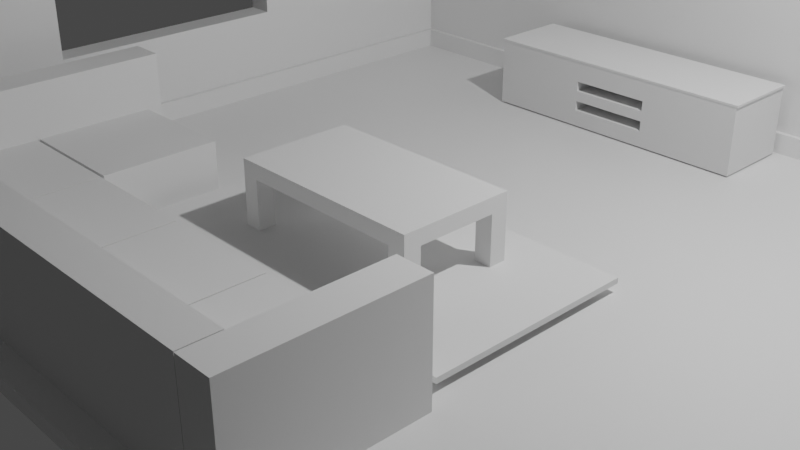 # Source: ModelCouchnRoom.blend  (saved by Blender 2.93.21; exported with 4.5.12 LTS)
import bpy
from mathutils import Matrix  # noqa: F401  (used for matrix-valued properties, if any)

bpy.ops.wm.read_factory_settings(use_empty=True)
scene = bpy.context.scene
scene.name = 'Scene'

# ---- collections
col_collection = bpy.data.collections.new('Collection'); scene.collection.children.link(col_collection)

# ---- materials (node trees are filled in below, after node groups)
mat_material = bpy.data.materials.new('Material')
mat_material.alpha_threshold = 0.0
mat_material.use_transparent_shadow = False
mat_material.line_color = (0.0, 0.0, 0.0, 1.0)

# ---- material node trees
mat_material.use_nodes = True; mat_material.node_tree.nodes.clear()
_N = mat_material.node_tree.nodes; _L = mat_material.node_tree.links
n0 = _N.new('ShaderNodeOutputMaterial'); n0.name = 'Material Output'; n0.location = (300, 300)
n1 = _N.new('ShaderNodeBsdfPrincipled'); n1.name = 'Principled BSDF'; n1.location = (10, 300)
n1.distribution = 'GGX'
n1.subsurface_method = 'BURLEY'
n1.inputs[2].default_value = 0.4
n1.inputs[3].default_value = 1.45
n1.inputs[27].default_value = (0.0, 0.0, 0.0, 1.0)
n1.inputs[28].default_value = 1.0
_L.new(n1.outputs[0], n0.inputs[0])
n0.is_active_output = True

# ---- world
world_world = bpy.data.worlds.new('World'); scene.world = world_world
world_world.use_nodes = True; world_world.node_tree.nodes.clear()
_N = world_world.node_tree.nodes; _L = world_world.node_tree.links
n0 = _N.new('ShaderNodeOutputWorld'); n0.name = 'World Output'; n0.location = (300, 300)
n1 = _N.new('ShaderNodeBackground'); n1.name = 'Background'; n1.location = (10, 300)
n1.inputs[0].default_value = (0.05088, 0.05088, 0.05088, 1.0)
_L.new(n1.outputs[0], n0.inputs[0])
n0.is_active_output = True
world_world.color = (0.05088, 0.05088, 0.05088)
world_world.use_sun_shadow = False
world_world.sun_shadow_jitter_overblur = 0.0

# ---- cameras
cam_camera = bpy.data.cameras.new('Camera')
cam_camera.clip_end = 100.0
cam_camera.ortho_scale = 7.314

# ---- lights
light_light = bpy.data.lights.new('Light', 'POINT')
light_light.transmission_factor = 0.0
light_light.energy = 1000.0
light_light.shadow_soft_size = 0.1
light_light.shadow_maximum_resolution = 0.006
light_light.use_absolute_resolution = True

# ---- meshes
me_cube = bpy.data.meshes.new('Cube')
me_cube.from_pydata([(1.0, 1.0, 1.0), (1.0, 1.0, -1.0), (1.0, -1.0, 1.0), (1.0, -1.0, -1.0), (-1.0, 1.0, 1.0), (-1.0, 1.0, -1.0), (-1.0, -1.0, 1.0), (-1.0, -1.0, -1.0), (-0.9311, 1.0, -1.0), (-0.9311, -1.0, 1.0), (-0.9311, -1.0, -1.0), (-0.9311, 1.0, 1.0), (-1.0, 0.9174, -1.0), (1.0, 0.9174, 1.0), (-1.0, 0.9174, 1.0), (1.0, 0.9174, -1.0), (-0.9311, 0.9174, -1.0), (-0.9311, 0.9174, 1.0), (-0.9311, -1.0, 60.59), (-1.0, -1.0, 60.59), (-1.0, 0.9174, 60.59), (-1.0, 1.0, 60.59), (-0.9311, 1.0, 60.59), (1.0, 1.0, 60.59), (-0.9311, 0.9174, 60.59), (1.0, 0.9174, 60.59), (-1.0, 0.258, -1.0), (-1.0, -0.3811, -1.0), (1.0, 0.258, 1.0), (1.0, -0.3811, 1.0), (-0.9311, 0.258, -1.0), (-0.9311, -0.3811, -1.0), (-0.9311, 0.258, 1.0), (-0.9311, -0.3811, 1.0), (-1.0, -0.3811, 1.0), (-1.0, 0.258, 1.0), (1.0, -0.3811, -1.0), (1.0, 0.258, -1.0), (-0.9311, 0.258, 60.59), (-0.9311, -0.3811, 60.59), (-1.0, -0.3811, 60.59), (-1.0, 0.258, 60.59), (-1.0, -1.0, 13.19), (-0.9311, -1.0, 13.19), (1.0, 0.9174, 13.19), (-0.9311, 0.9174, 13.19), (-1.0, 1.0, 13.19), (-0.9311, 1.0, 13.19), (-1.0, 0.9174, 13.19), (1.0, 1.0, 13.19), (-0.9311, -0.3811, 13.19), (-0.9311, 0.258, 13.19), (-1.0, 0.258, 13.19), (-1.0, -0.3811, 13.19), (-0.9311, -1.0, 48.5), (1.0, 0.9174, 48.5), (-1.0, 1.0, 48.5), (1.0, 1.0, 48.5), (-0.9311, -0.3811, 48.5), (-0.9311, 0.258, 48.5), (-1.0, 0.258, 48.5), (-1.0, -0.3811, 48.5), (-1.0, -1.0, 48.5), (-0.9311, 0.9174, 48.5), (-0.9311, 1.0, 48.5), (-1.0, 0.9174, 48.5)], [], [(64, 56, 21, 22), (10, 9, 6, 7), (12, 14, 4, 5), (31, 36, 3, 10), (36, 29, 2, 3), (8, 11, 0, 1), (5, 4, 11, 8), (27, 31, 10, 7), (3, 2, 9, 10), (29, 33, 9, 2), (63, 55, 25, 24), (5, 8, 16, 12), (1, 0, 13, 15), (8, 1, 15, 16), (26, 35, 14, 12), (62, 54, 18, 19), (39, 40, 19, 18), (23, 22, 24, 25), (22, 21, 20, 24), (61, 62, 19, 40), (56, 65, 20, 21), (55, 57, 23, 25), (57, 64, 22, 23), (59, 63, 24, 38), (54, 58, 39, 18), (58, 59, 38, 39), (65, 60, 41, 20), (60, 61, 40, 41), (24, 20, 41, 38), (38, 41, 40, 39), (7, 6, 34, 27), (27, 34, 35, 26), (13, 17, 32, 28), (28, 32, 33, 29), (12, 16, 30, 26), (26, 30, 31, 27), (15, 13, 28, 37), (37, 28, 29, 36), (16, 15, 37, 30), (30, 37, 36, 31), (35, 34, 53, 52), (14, 35, 52, 48), (33, 32, 51, 50), (9, 33, 50, 43), (32, 17, 45, 51), (0, 11, 47, 49), (13, 0, 49, 44), (4, 14, 48, 46), (34, 6, 42, 53), (6, 9, 43, 42), (17, 13, 44, 45), (11, 4, 46, 47), (51, 59, 60, 52), (48, 52, 60, 65), (59, 58, 61, 60), (43, 50, 58, 54), (51, 45, 63, 59), (49, 47, 64, 57), (44, 49, 57, 55), (46, 48, 65, 56), (53, 42, 62, 61), (42, 43, 54, 62), (45, 44, 55, 63), (47, 46, 56, 64), (58, 50, 53, 61), (50, 51, 52, 53)])
_uv = me_cube.uv_layers.new(name='UVMap')
_uv.uv.foreach_set('vector', [0.625, 0.2586, 0.625, 0.25, 0.625, 0.25, 0.625, 0.2586, 0.375, 0.9914, 0.625, 0.9914, 0.625, 1.0, 0.375, 1.0, 0.375, 0.2397, 0.625, 0.2397, 0.625, 0.25, 0.375, 0.25, 0.1336, 0.6726, 0.375, 0.6726, 0.375, 0.75, 0.1336, 0.75, 0.375, 0.6726, 0.625, 0.6726, 0.625, 0.75, 0.375, 0.75, 0.375, 0.2586, 0.625, 0.2586, 0.625, 0.5, 0.375, 0.5, 0.375, 0.25, 0.625, 0.25, 0.625, 0.2586, 0.375, 0.2586, 0.125, 0.6726, 0.1336, 0.6726, 0.1336, 0.75, 0.125, 0.75, 0.375, 0.75, 0.625, 0.75, 0.625, 0.9914, 0.375, 0.9914, 0.625, 0.6726, 0.8664, 0.6726, 0.8664, 0.75, 0.625, 0.75, 0.8664, 0.5103, 0.625, 0.5103, 0.625, 0.5103, 0.8664, 0.5103, 0.125, 0.5, 0.1336, 0.5, 0.1336, 0.5103, 0.125, 0.5103, 0.375, 0.5, 0.625, 0.5, 0.625, 0.5103, 0.375, 0.5103, 0.1336, 0.5, 0.375, 0.5, 0.375, 0.5103, 0.1336, 0.5103, 0.375, 0.1573, 0.625, 0.1573, 0.625, 0.2397, 0.375, 0.2397, 0.625, 1.0, 0.625, 0.9914, 0.625, 0.9914, 0.625, 1.0, 0.8664, 0.6726, 0.875, 0.6726, 0.875, 0.75, 0.8664, 0.75, 0.625, 0.5, 0.8664, 0.5, 0.8664, 0.5103, 0.625, 0.5103, 0.8664, 0.5, 0.875, 0.5, 0.875, 0.5103, 0.8664, 0.5103, 0.625, 0.07736, 0.625, 0.0, 0.625, 0.0, 0.625, 0.07736, 0.625, 0.25, 0.625, 0.2397, 0.625, 0.2397, 0.625, 0.25, 0.625, 0.5103, 0.625, 0.5, 0.625, 0.5, 0.625, 0.5103, 0.625, 0.5, 0.625, 0.2586, 0.625, 0.2586, 0.625, 0.5, 0.8664, 0.5927, 0.8664, 0.5103, 0.8664, 0.5103, 0.8664, 0.5927, 0.8664, 0.75, 0.8664, 0.6726, 0.8664, 0.6726, 0.8664, 0.75, 0.8664, 0.6726, 0.8664, 0.5927, 0.8664, 0.5927, 0.8664, 0.6726, 0.625, 0.2397, 0.625, 0.1573, 0.625, 0.1573, 0.625, 0.2397, 0.625, 0.1573, 0.625, 0.07736, 0.625, 0.07736, 0.625, 0.1573, 0.8664, 0.5103, 0.875, 0.5103, 0.875, 0.5927, 0.8664, 0.5927, 0.8664, 0.5927, 0.875, 0.5927, 0.875, 0.6726, 0.8664, 0.6726, 0.375, 0.0, 0.625, 0.0, 0.625, 0.07736, 0.375, 0.07736, 0.375, 0.07736, 0.625, 0.07736, 0.625, 0.1573, 0.375, 0.1573, 0.625, 0.5103, 0.8664, 0.5103, 0.8664, 0.5927, 0.625, 0.5927, 0.625, 0.5927, 0.8664, 0.5927, 0.8664, 0.6726, 0.625, 0.6726, 0.125, 0.5103, 0.1336, 0.5103, 0.1336, 0.5927, 0.125, 0.5927, 0.125, 0.5927, 0.1336, 0.5927, 0.1336, 0.6726, 0.125, 0.6726, 0.375, 0.5103, 0.625, 0.5103, 0.625, 0.5927, 0.375, 0.5927, 0.375, 0.5927, 0.625, 0.5927, 0.625, 0.6726, 0.375, 0.6726, 0.1336, 0.5103, 0.375, 0.5103, 0.375, 0.5927, 0.1336, 0.5927, 0.1336, 0.5927, 0.375, 0.5927, 0.375, 0.6726, 0.1336, 0.6726, 0.625, 0.1573, 0.625, 0.07736, 0.625, 0.07736, 0.625, 0.1573, 0.625, 0.2397, 0.625, 0.1573, 0.625, 0.1573, 0.625, 0.2397, 0.8664, 0.6726, 0.8664, 0.5927, 0.8664, 0.5927, 0.8664, 0.6726, 0.8664, 0.75, 0.8664, 0.6726, 0.8664, 0.6726, 0.8664, 0.75, 0.8664, 0.5927, 0.8664, 0.5103, 0.8664, 0.5103, 0.8664, 0.5927, 0.625, 0.5, 0.625, 0.2586, 0.625, 0.2586, 0.625, 0.5, 0.625, 0.5103, 0.625, 0.5, 0.625, 0.5, 0.625, 0.5103, 0.625, 0.25, 0.625, 0.2397, 0.625, 0.2397, 0.625, 0.25, 0.625, 0.07736, 0.625, 0.0, 0.625, 0.0, 0.625, 0.07736, 0.625, 1.0, 0.625, 0.9914, 0.625, 0.9914, 0.625, 1.0, 0.8664, 0.5103, 0.625, 0.5103, 0.625, 0.5103, 0.8664, 0.5103, 0.625, 0.2586, 0.625, 0.25, 0.625, 0.25, 0.625, 0.2586, 0.8664, 0.5927, 0.8664, 0.5927, 0.625, 0.1573, 0.625, 0.1573, 0.625, 0.2397, 0.625, 0.1573, 0.625, 0.1573, 0.625, 0.2397, 0.8664, 0.5927, 0.8664, 0.6726, 0.625, 0.07736, 0.625, 0.1573, 0.8664, 0.75, 0.8664, 0.6726, 0.8664, 0.6726, 0.8664, 0.75, 0.8664, 0.5927, 0.8664, 0.5103, 0.8664, 0.5103, 0.8664, 0.5927, 0.625, 0.5, 0.625, 0.2586, 0.625, 0.2586, 0.625, 0.5, 0.625, 0.5103, 0.625, 0.5, 0.625, 0.5, 0.625, 0.5103, 0.625, 0.25, 0.625, 0.2397, 0.625, 0.2397, 0.625, 0.25, 0.625, 0.07736, 0.625, 0.0, 0.625, 0.0, 0.625, 0.07736, 0.625, 1.0, 0.625, 0.9914, 0.625, 0.9914, 0.625, 1.0, 0.8664, 0.5103, 0.625, 0.5103, 0.625, 0.5103, 0.8664, 0.5103, 0.625, 0.2586, 0.625, 0.25, 0.625, 0.25, 0.625, 0.2586, 0.8664, 0.6726, 0.8664, 0.6726, 0.625, 0.07736, 0.625, 0.07736, 0.8664, 0.6726, 0.8664, 0.5927, 0.625, 0.1573, 0.625, 0.07736])
me_cube.materials.append(mat_material)
me_cube.use_remesh_preserve_volume = False
me_cube.use_remesh_preserve_attributes = False
me_cube.use_mirror_vertex_groups = False
me_cube.update()
me_cube_001 = bpy.data.meshes.new('Cube.001')
me_cube_001.from_pydata([(-1.0, -1.0, -1.0), (-1.0, -1.0, 1.0), (-1.0, 0.9964, -1.0), (-1.0, 0.9964, 1.0), (1.0, -1.0, -1.0), (1.0, -1.0, 1.0), (1.0, 0.9964, -1.0), (1.0, 0.9964, 1.0), (-1.0, 0.9823, -1.0), (-1.0, 0.9823, 1.0), (1.0, 0.9823, -1.0), (1.0, 0.9823, 1.0), (-238.5, 0.9823, 1.0), (-238.5, 0.9964, 1.0), (-238.5, 0.9964, -1.0), (-238.5, 0.9823, -1.0)], [], [(3, 2, 14, 13), (2, 3, 7, 6), (10, 11, 5, 4), (4, 5, 1, 0), (8, 10, 4, 0), (11, 9, 1, 5), (7, 3, 9, 11), (2, 6, 10, 8), (6, 7, 11, 10), (0, 1, 9, 8), (15, 12, 13, 14), (2, 8, 15, 14), (8, 9, 12, 15), (9, 3, 13, 12)])
_uv = me_cube_001.uv_layers.new(name='UVMap')
_uv.uv.foreach_set('vector', [0.625, 0.25, 0.375, 0.25, 0.375, 0.25, 0.625, 0.25, 0.375, 0.25, 0.625, 0.25, 0.625, 0.5, 0.375, 0.5, 0.375, 0.5018, 0.625, 0.5018, 0.625, 0.75, 0.375, 0.75, 0.375, 0.75, 0.625, 0.75, 0.625, 1.0, 0.375, 1.0, 0.125, 0.5018, 0.375, 0.5018, 0.375, 0.75, 0.125, 0.75, 0.625, 0.5018, 0.875, 0.5018, 0.875, 0.75, 0.625, 0.75, 0.625, 0.5, 0.875, 0.5, 0.875, 0.5018, 0.625, 0.5018, 0.125, 0.5, 0.375, 0.5, 0.375, 0.5018, 0.125, 0.5018, 0.375, 0.5, 0.625, 0.5, 0.625, 0.5018, 0.375, 0.5018, 0.375, 0.0, 0.625, 0.0, 0.625, 0.2482, 0.375, 0.2482, 0.375, 0.2482, 0.625, 0.2482, 0.625, 0.25, 0.375, 0.25, 0.125, 0.5, 0.125, 0.5018, 0.125, 0.5018, 0.125, 0.5, 0.375, 0.2482, 0.625, 0.2482, 0.625, 0.2482, 0.375, 0.2482, 0.875, 0.5018, 0.875, 0.5, 0.875, 0.5, 0.875, 0.5018])
me_cube_001.use_remesh_fix_poles = True
me_cube_001.use_remesh_preserve_attributes = False
me_cube_001.update()
me_cube_002 = bpy.data.meshes.new('Cube.002')
me_cube_002.from_pydata([(1.225, -0.6996, -1.0), (1.225, -0.6996, 1.0), (0.0, -0.6996, -1.0), (0.0, -0.6996, 1.0), (1.225, 0.0, -1.0), (1.225, 0.0, 1.0), (0.0, 0.0, 1.0), (0.0, 0.0, -1.0), (1.013, -0.6996, -1.0), (1.013, -0.6996, 1.0), (1.013, 0.0, 1.0), (1.013, 0.0, -1.0), (1.225, -0.4872, 1.0), (0.0, -0.4872, 1.0), (0.0, -0.4872, -1.0), (1.225, -0.4872, -1.0), (1.013, -0.4872, 1.0), (1.013, -0.4872, -1.0), (1.013, -0.6996, -0.9993), (1.225, -0.6996, -0.9993), (1.013, -0.4872, -0.9993), (1.225, -0.4872, -0.9993), (1.013, -0.6996, -8.218), (1.225, -0.6996, -8.218), (1.013, -0.4872, -8.218), (1.225, -0.4872, -8.218)], [], [(15, 12, 1, 0), (15, 0, 19, 21), (16, 13, 3, 9), (8, 9, 3, 2), (0, 1, 9, 8), (12, 16, 9, 1), (14, 17, 8, 2), (7, 11, 17, 14), (5, 10, 16, 12), (10, 6, 13, 16), (11, 4, 15, 17), (4, 5, 12, 15), (20, 21, 25, 24), (8, 17, 20, 18), (0, 8, 18, 19), (17, 15, 21, 20), (24, 25, 23, 22), (18, 20, 24, 22), (21, 19, 23, 25), (19, 18, 22, 23)])
_uv = me_cube_002.uv_layers.new(name='UVMap')
_uv.uv.foreach_set('vector', [0.375, 0.7121, 0.625, 0.7121, 0.625, 0.75, 0.375, 0.75, 0.375, 0.7121, 0.375, 0.75, 0.375, 0.75, 0.375, 0.7121, 0.6469, 0.7121, 0.7513, 0.7121, 0.7513, 0.75, 0.6469, 0.75, 0.375, 0.7719, 0.625, 0.7719, 0.625, 0.8763, 0.375, 0.8763, 0.375, 0.75, 0.625, 0.75, 0.625, 0.7719, 0.375, 0.7719, 0.625, 0.7121, 0.6469, 0.7121, 0.6469, 0.75, 0.625, 0.75, 0.2487, 0.7121, 0.3531, 0.7121, 0.3531, 0.75, 0.2487, 0.75, 0.2487, 0.625, 0.3531, 0.625, 0.3531, 0.7121, 0.2487, 0.7121, 0.625, 0.625, 0.6469, 0.625, 0.6469, 0.7121, 0.625, 0.7121, 0.6469, 0.625, 0.7513, 0.625, 0.7513, 0.7121, 0.6469, 0.7121, 0.3531, 0.625, 0.375, 0.625, 0.375, 0.7121, 0.3531, 0.7121, 0.375, 0.625, 0.625, 0.625, 0.625, 0.7121, 0.375, 0.7121, 0.3531, 0.7121, 0.375, 0.7121, 0.375, 0.7121, 0.3531, 0.7121, 0.3531, 0.75, 0.3531, 0.7121, 0.3531, 0.7121, 0.3531, 0.75, 0.375, 0.75, 0.375, 0.7719, 0.375, 0.7719, 0.375, 0.75, 0.3531, 0.7121, 0.375, 0.7121, 0.375, 0.7121, 0.3531, 0.7121, 0.3531, 0.7121, 0.375, 0.7121, 0.375, 0.75, 0.3531, 0.75, 0.3531, 0.75, 0.3531, 0.7121, 0.3531, 0.7121, 0.3531, 0.75, 0.375, 0.7121, 0.375, 0.75, 0.375, 0.75, 0.375, 0.7121, 0.375, 0.75, 0.375, 0.7719, 0.375, 0.7719, 0.375, 0.75])
me_cube_002.use_remesh_fix_poles = True
me_cube_002.use_remesh_preserve_attributes = False
me_cube_002.update()
me_cube_003 = bpy.data.meshes.new('Cube.003')
me_cube_003.from_pydata([(-1.0, -1.0, -1.0), (-1.0, -1.0, 1.0), (-1.0, 1.0, -1.0), (-1.0, 1.0, 1.0), (1.0, -1.0, -1.0), (1.0, -1.0, 1.0), (1.0, 1.0, -1.0), (1.0, 1.0, 1.0)], [], [(0, 1, 3, 2), (2, 3, 7, 6), (6, 7, 5, 4), (4, 5, 1, 0), (2, 6, 4, 0), (7, 3, 1, 5)])
_uv = me_cube_003.uv_layers.new(name='UVMap')
_uv.uv.foreach_set('vector', [0.375, 0.0, 0.625, 0.0, 0.625, 0.25, 0.375, 0.25, 0.375, 0.25, 0.625, 0.25, 0.625, 0.5, 0.375, 0.5, 0.375, 0.5, 0.625, 0.5, 0.625, 0.75, 0.375, 0.75, 0.375, 0.75, 0.625, 0.75, 0.625, 1.0, 0.375, 1.0, 0.125, 0.5, 0.375, 0.5, 0.375, 0.75, 0.125, 0.75, 0.625, 0.5, 0.875, 0.5, 0.875, 0.75, 0.625, 0.75])
me_cube_003.use_remesh_fix_poles = True
me_cube_003.use_remesh_preserve_attributes = False
me_cube_003.update()
me_cube_004 = bpy.data.meshes.new('Cube.004')
me_cube_004.from_pydata([(-1.0, -1.0, -1.0), (-1.0, -1.0, 1.0), (-1.0, 1.0, -1.0), (-1.0, 1.0, 1.0), (1.0, -1.0, -1.0), (1.0, -1.0, 1.0), (1.0, 1.0, -1.0), (1.0, 1.0, 1.0)], [], [(0, 1, 3, 2), (2, 3, 7, 6), (6, 7, 5, 4), (4, 5, 1, 0), (2, 6, 4, 0), (7, 3, 1, 5)])
_uv = me_cube_004.uv_layers.new(name='UVMap')
_uv.uv.foreach_set('vector', [0.375, 0.0, 0.625, 0.0, 0.625, 0.25, 0.375, 0.25, 0.375, 0.25, 0.625, 0.25, 0.625, 0.5, 0.375, 0.5, 0.375, 0.5, 0.625, 0.5, 0.625, 0.75, 0.375, 0.75, 0.375, 0.75, 0.625, 0.75, 0.625, 1.0, 0.375, 1.0, 0.125, 0.5, 0.375, 0.5, 0.375, 0.75, 0.125, 0.75, 0.625, 0.5, 0.875, 0.5, 0.875, 0.75, 0.625, 0.75])
me_cube_004.use_remesh_fix_poles = True
me_cube_004.use_remesh_preserve_attributes = False
me_cube_004.update()
me_cube_005 = bpy.data.meshes.new('Cube.005')
me_cube_005.from_pydata([(-1.0, -1.0, -1.0), (-1.0, -1.0, 1.0), (-1.0, 1.0, -1.0), (-1.0, 1.0, 1.0), (1.0, -1.0, -1.0), (1.0, -1.0, 1.0), (1.0, 1.0, -1.0), (1.0, 1.0, 1.0)], [], [(0, 1, 3, 2), (2, 3, 7, 6), (6, 7, 5, 4), (4, 5, 1, 0), (2, 6, 4, 0), (7, 3, 1, 5)])
_uv = me_cube_005.uv_layers.new(name='UVMap')
_uv.uv.foreach_set('vector', [0.375, 0.0, 0.625, 0.0, 0.625, 0.25, 0.375, 0.25, 0.375, 0.25, 0.625, 0.25, 0.625, 0.5, 0.375, 0.5, 0.375, 0.5, 0.625, 0.5, 0.625, 0.75, 0.375, 0.75, 0.375, 0.75, 0.625, 0.75, 0.625, 1.0, 0.375, 1.0, 0.125, 0.5, 0.375, 0.5, 0.375, 0.75, 0.125, 0.75, 0.625, 0.5, 0.875, 0.5, 0.875, 0.75, 0.625, 0.75])
me_cube_005.use_remesh_fix_poles = True
me_cube_005.use_remesh_preserve_attributes = False
me_cube_005.update()
me_cube_006 = bpy.data.meshes.new('Cube.006')
me_cube_006.from_pydata([(-1.0, -1.0, -1.0), (-1.0, -1.0, 1.0), (-1.0, 1.941, -1.0), (-1.0, 1.941, 1.0), (1.0, -1.0, -1.0), (1.0, -1.0, 1.0), (1.0, 1.941, -1.0), (1.0, 1.941, 1.0)], [], [(0, 1, 3, 2), (2, 3, 7, 6), (6, 7, 5, 4), (4, 5, 1, 0), (2, 6, 4, 0), (7, 3, 1, 5)])
_uv = me_cube_006.uv_layers.new(name='UVMap')
_uv.uv.foreach_set('vector', [0.375, 0.0, 0.625, 0.0, 0.625, 0.25, 0.375, 0.25, 0.375, 0.25, 0.625, 0.25, 0.625, 0.5, 0.375, 0.5, 0.375, 0.5, 0.625, 0.5, 0.625, 0.75, 0.375, 0.75, 0.375, 0.75, 0.625, 0.75, 0.625, 1.0, 0.375, 1.0, 0.125, 0.5, 0.375, 0.5, 0.375, 0.75, 0.125, 0.75, 0.625, 0.5, 0.875, 0.5, 0.875, 0.75, 0.625, 0.75])
me_cube_006.use_remesh_fix_poles = True
me_cube_006.use_remesh_preserve_attributes = False
me_cube_006.update()
me_cube_007 = bpy.data.meshes.new('Cube.007')
me_cube_007.from_pydata([(-1.0, -1.0, -1.0), (-1.0, -1.0, 1.0), (-1.0, 1.0, -1.0), (-1.0, 1.0, 1.0), (1.0, -1.0, -1.0), (1.0, -1.0, 1.0), (1.0, 1.0, -1.0), (1.0, 1.0, 1.0)], [], [(0, 1, 3, 2), (2, 3, 7, 6), (6, 7, 5, 4), (4, 5, 1, 0), (2, 6, 4, 0), (7, 3, 1, 5)])
_uv = me_cube_007.uv_layers.new(name='UVMap')
_uv.uv.foreach_set('vector', [0.375, 0.0, 0.625, 0.0, 0.625, 0.25, 0.375, 0.25, 0.375, 0.25, 0.625, 0.25, 0.625, 0.5, 0.375, 0.5, 0.375, 0.5, 0.625, 0.5, 0.625, 0.75, 0.375, 0.75, 0.375, 0.75, 0.625, 0.75, 0.625, 1.0, 0.375, 1.0, 0.125, 0.5, 0.375, 0.5, 0.375, 0.75, 0.125, 0.75, 0.625, 0.5, 0.875, 0.5, 0.875, 0.75, 0.625, 0.75])
me_cube_007.use_remesh_fix_poles = True
me_cube_007.use_remesh_preserve_attributes = False
me_cube_007.update()
me_cube_008 = bpy.data.meshes.new('Cube.008')
me_cube_008.from_pydata([(-1.0, -1.0, -1.0), (-1.0, -1.0, 1.0), (-1.0, 1.0, -1.0), (-1.0, 1.0, 1.0), (1.0, -1.0, -1.0), (1.0, -1.0, 1.0), (1.0, 1.0, -1.0), (1.0, 1.0, 1.0)], [], [(0, 1, 3, 2), (2, 3, 7, 6), (6, 7, 5, 4), (4, 5, 1, 0), (2, 6, 4, 0), (7, 3, 1, 5)])
_uv = me_cube_008.uv_layers.new(name='UVMap')
_uv.uv.foreach_set('vector', [0.375, 0.0, 0.625, 0.0, 0.625, 0.25, 0.375, 0.25, 0.375, 0.25, 0.625, 0.25, 0.625, 0.5, 0.375, 0.5, 0.375, 0.5, 0.625, 0.5, 0.625, 0.75, 0.375, 0.75, 0.375, 0.75, 0.625, 0.75, 0.625, 1.0, 0.375, 1.0, 0.125, 0.5, 0.375, 0.5, 0.375, 0.75, 0.125, 0.75, 0.625, 0.5, 0.875, 0.5, 0.875, 0.75, 0.625, 0.75])
me_cube_008.use_remesh_fix_poles = True
me_cube_008.use_remesh_preserve_attributes = False
me_cube_008.update()
me_cube_009 = bpy.data.meshes.new('Cube.009')
me_cube_009.from_pydata([(-0.9487, -1.0, -0.9487), (-0.9487, -1.0, 0.9487), (-1.0, 1.0, -1.0), (-1.0, 1.0, 1.0), (0.9487, -1.0, -0.9487), (0.9487, -1.0, 0.9487), (1.0, 1.0, -1.0), (1.0, 1.0, 1.0), (-1.0, -1.0, -1.0), (-1.0, -1.0, 1.0), (1.0, -1.0, 1.0), (1.0, -1.0, -1.0), (-0.9487, 1.172, -0.9487), (-0.9487, 1.172, 0.9487), (0.9487, 1.172, 0.9487), (0.9487, 1.172, -0.9487)], [], [(8, 9, 3, 2), (2, 3, 7, 6), (6, 7, 10, 11), (0, 4, 15, 12), (2, 6, 11, 8), (7, 3, 9, 10), (0, 1, 9, 8), (5, 4, 11, 10), (4, 0, 8, 11), (1, 5, 10, 9), (15, 14, 13, 12), (1, 0, 12, 13), (5, 1, 13, 14), (4, 5, 14, 15)])
_uv = me_cube_009.uv_layers.new(name='UVMap')
_uv.uv.foreach_set('vector', [0.375, 0.0, 0.625, 0.0, 0.625, 0.25, 0.375, 0.25, 0.375, 0.25, 0.625, 0.25, 0.625, 0.5, 0.375, 0.5, 0.375, 0.5, 0.625, 0.5, 0.625, 0.75, 0.375, 0.75, 0.3814, 0.9936, 0.3814, 0.7564, 0.3814, 0.7564, 0.3814, 0.9936, 0.125, 0.5, 0.375, 0.5, 0.375, 0.75, 0.125, 0.75, 0.625, 0.5, 0.875, 0.5, 0.875, 0.75, 0.625, 0.75, 0.3814, 0.9936, 0.6186, 0.9936, 0.625, 1.0, 0.375, 1.0, 0.6186, 0.7564, 0.3814, 0.7564, 0.375, 0.75, 0.625, 0.75, 0.3814, 0.7564, 0.3814, 0.9936, 0.375, 1.0, 0.375, 0.75, 0.6186, 0.9936, 0.6186, 0.7564, 0.625, 0.75, 0.625, 1.0, 0.3814, 0.7564, 0.6186, 0.7564, 0.6186, 0.9936, 0.3814, 0.9936, 0.6186, 0.9936, 0.3814, 0.9936, 0.3814, 0.9936, 0.6186, 0.9936, 0.6186, 0.7564, 0.6186, 0.9936, 0.6186, 0.9936, 0.6186, 0.7564, 0.3814, 0.7564, 0.6186, 0.7564, 0.6186, 0.7564, 0.3814, 0.7564])
me_cube_009.use_remesh_fix_poles = True
me_cube_009.use_remesh_preserve_attributes = False
me_cube_009.update()
me_cube_010 = bpy.data.meshes.new('Cube.010')
me_cube_010.from_pydata([(-1.0, -1.0, -1.0), (-1.0, -1.0, 1.0), (-1.0, 1.0, -1.0), (-1.0, 1.0, 1.0), (1.0, -1.0, -1.0), (1.0, -1.0, 1.0), (1.0, 1.0, -1.0), (1.0, 1.0, 1.0), (-1.0, -1.0, 0.9372), (-1.0, 1.0, 0.9372), (1.0, 1.0, 0.9372), (1.0, -1.0, 0.9372), (-1.0, -1.0, 0.9372), (-1.0, -1.0, 1.0), (-1.0, 1.0, 1.0), (1.0, 1.0, 1.0), (1.0, -1.0, 1.0), (-1.0, 1.0, 0.9372), (1.0, 1.0, 0.9372), (1.0, -1.0, 0.9372), (-1.01, -1.01, 0.9372), (-1.01, -1.01, 1.0), (-1.01, 1.01, 1.0), (1.01, 1.01, 1.0), (1.01, -1.01, 1.0), (-1.01, 1.01, 0.9372), (1.01, 1.01, 0.9372), (1.01, -1.01, 0.9372), (0.2846, 1.0, -1.0), (-0.2846, 1.0, -1.0), (-0.2846, 1.0, 1.0), (0.2846, 1.0, 1.0), (-0.2846, -1.0, -1.0), (0.2846, -1.0, -1.0), (0.2846, -1.0, 1.0), (-0.2846, -1.0, 1.0), (0.2846, -1.0, 0.9372), (-0.2846, -1.0, 0.9372), (-0.2846, 1.0, 0.9372), (0.2846, 1.0, 0.9372), (-0.2846, 1.0, 1.0), (0.2846, 1.0, 1.0), (0.2846, -1.0, 1.0), (-0.2846, -1.0, 1.0), (0.2846, -1.0, 0.9372), (-0.2846, -1.0, 0.9372), (-0.2846, 1.0, 0.9372), (0.2846, 1.0, 0.9372), (-0.2875, 1.01, 1.0), (0.2875, 1.01, 1.0), (0.2875, -1.01, 1.0), (-0.2875, -1.01, 1.0), (0.2875, -1.01, 0.9372), (-0.2875, -1.01, 0.9372), (-0.2875, 1.01, 0.9372), (0.2875, 1.01, 0.9372), (-1.0, 1.0, 0.3513), (1.0, 1.0, 0.3513), (1.0, -1.0, 0.3513), (-1.0, -1.0, 0.3513), (-0.2846, 1.0, 0.3513), (0.2846, 1.0, 0.3513), (0.2846, -1.0, 0.3513), (-0.2846, -1.0, 0.3513), (-1.0, 1.0, 0.05911), (1.0, 1.0, 0.05911), (1.0, -1.0, 0.05911), (-0.2846, 1.0, 0.05911), (0.2846, 1.0, 0.05911), (0.2846, -1.0, 0.05911), (-0.2846, -1.0, 0.05911), (-1.0, -1.0, 0.05911), (-1.0, 1.0, -0.2444), (1.0, 1.0, -0.2444), (1.0, -1.0, -0.2444), (-0.2846, 1.0, -0.2444), (0.2846, 1.0, -0.2444), (0.2846, -1.0, -0.2444), (-0.2846, -1.0, -0.2444), (-1.0, -1.0, -0.2444), (-1.0, 1.0, -0.5315), (1.0, 1.0, -0.5315), (1.0, -1.0, -0.5315), (-0.2846, 1.0, -0.5315), (0.2846, 1.0, -0.5315), (0.2846, -1.0, -0.5315), (-0.2846, -1.0, -0.5315), (-1.0, -1.0, -0.5315), (0.2846, 0.0514, 0.3513), (-0.2846, 0.0514, 0.3513), (0.2846, 0.0514, 0.05911), (-0.2846, 0.0514, 0.05911), (0.2846, -0.03204, -0.2444), (-0.2846, -0.03204, -0.2444), (0.2846, -0.03204, -0.5315), (-0.2846, -0.03204, -0.5315), (0.2846, 0.6183, -0.2444), (-0.2846, 0.6183, -0.2444), (0.2846, 0.6183, -0.5315), (-0.2846, 0.6183, -0.5315), (0.283, 0.6227, 0.3397), (-0.2862, 0.6227, 0.3397), (0.283, 0.6227, 0.04753), (-0.2862, 0.6227, 0.04753)], [], [(1, 3, 14, 13), (11, 10, 18, 19), (7, 5, 16, 15), (9, 8, 12, 17), (28, 6, 4, 33), (30, 3, 1, 35), (63, 37, 8, 59), (57, 10, 11, 58), (61, 39, 10, 57), (59, 8, 9, 56), (15, 16, 24, 23), (19, 18, 26, 27), (17, 12, 20, 25), (41, 15, 23, 49), (35, 1, 13, 43), (38, 9, 17, 46), (36, 11, 19, 44), (31, 7, 15, 41), (20, 21, 22, 25), (55, 49, 23, 26), (26, 23, 24, 27), (53, 51, 21, 20), (13, 14, 22, 21), (46, 17, 25, 54), (44, 19, 27, 52), (43, 13, 21, 51), (16, 42, 50, 24), (42, 43, 51, 50), (12, 45, 53, 20), (45, 44, 52, 53), (18, 47, 55, 26), (47, 46, 54, 55), (27, 24, 50, 52), (52, 50, 51, 53), (25, 22, 48, 54), (54, 48, 49, 55), (3, 30, 40, 14), (30, 31, 41, 40), (8, 37, 45, 12), (37, 36, 44, 45), (10, 39, 47, 18), (39, 38, 46, 47), (5, 34, 42, 16), (34, 35, 43, 42), (14, 40, 48, 22), (40, 41, 49, 48), (56, 9, 38, 60), (60, 38, 39, 61), (58, 11, 36, 62), (62, 36, 37, 63), (7, 31, 34, 5), (31, 30, 35, 34), (2, 29, 32, 0), (29, 28, 33, 32), (63, 70, 91, 89), (66, 58, 62, 69), (67, 60, 61, 68), (64, 56, 60, 67), (71, 59, 56, 64), (68, 61, 57, 65), (65, 57, 58, 66), (70, 63, 59, 71), (78, 70, 71, 79), (73, 65, 66, 74), (76, 68, 65, 73), (79, 71, 64, 72), (72, 64, 67, 75), (75, 67, 68, 76), (74, 66, 69, 77), (77, 69, 70, 78), (85, 77, 92, 94), (82, 74, 77, 85), (83, 75, 76, 84), (80, 72, 75, 83), (87, 79, 72, 80), (84, 76, 73, 81), (81, 73, 74, 82), (86, 78, 79, 87), (32, 86, 87, 0), (6, 81, 82, 4), (28, 84, 81, 6), (0, 87, 80, 2), (2, 80, 83, 29), (29, 83, 84, 28), (4, 82, 85, 33), (33, 85, 86, 32), (89, 91, 103, 101), (70, 69, 90, 91), (69, 62, 88, 90), (62, 63, 89, 88), (92, 93, 97, 96), (77, 78, 93, 92), (78, 86, 95, 93), (86, 85, 94, 95), (98, 96, 97, 99), (95, 94, 98, 99), (94, 92, 96, 98), (93, 95, 99, 97), (102, 100, 101, 103), (88, 89, 101, 100), (91, 90, 102, 103), (90, 88, 100, 102)])
_uv = me_cube_010.uv_layers.new(name='UVMap')
_uv.uv.foreach_set('vector', [0.875, 0.75, 0.875, 0.5, 0.875, 0.5, 0.875, 0.75, 0.6172, 0.75, 0.6172, 0.5, 0.6172, 0.5, 0.6172, 0.75, 0.625, 0.5, 0.625, 0.75, 0.625, 0.75, 0.625, 0.5, 0.6172, 0.25, 0.6172, 0.0, 0.6172, 0.0, 0.6172, 0.25, 0.2917, 0.5, 0.375, 0.5, 0.375, 0.75, 0.2917, 0.75, 0.7917, 0.5, 0.875, 0.5, 0.875, 0.75, 0.7917, 0.75, 0.5439, 0.9167, 0.6172, 0.9167, 0.6172, 1.0, 0.5439, 1.0, 0.5439, 0.5, 0.6172, 0.5, 0.6172, 0.75, 0.5439, 0.75, 0.5439, 0.4167, 0.6172, 0.4167, 0.6172, 0.5, 0.5439, 0.5, 0.5439, 0.0, 0.6172, 0.0, 0.6172, 0.25, 0.5439, 0.25, 0.625, 0.5, 0.625, 0.75, 0.625, 0.75, 0.625, 0.5, 0.6172, 0.75, 0.6172, 0.5, 0.6172, 0.5, 0.6172, 0.75, 0.6172, 0.25, 0.6172, 0.0, 0.6172, 0.0, 0.6172, 0.25, 0.7083, 0.5, 0.625, 0.5, 0.625, 0.5, 0.7083, 0.5, 0.7917, 0.75, 0.875, 0.75, 0.875, 0.75, 0.7917, 0.75, 0.6172, 0.3333, 0.6172, 0.25, 0.6172, 0.25, 0.6172, 0.3333, 0.6172, 0.8333, 0.6172, 0.75, 0.6172, 0.75, 0.6172, 0.8333, 0.7083, 0.5, 0.625, 0.5, 0.625, 0.5, 0.7083, 0.5, 0.6172, 0.0, 0.625, 0.0, 0.625, 0.25, 0.6172, 0.25, 0.6172, 0.4167, 0.625, 0.4167, 0.625, 0.5, 0.6172, 0.5, 0.6172, 0.5, 0.625, 0.5, 0.625, 0.75, 0.6172, 0.75, 0.6172, 0.9167, 0.625, 0.9167, 0.625, 1.0, 0.6172, 1.0, 0.875, 0.75, 0.875, 0.5, 0.875, 0.5, 0.875, 0.75, 0.6172, 0.3333, 0.6172, 0.25, 0.6172, 0.25, 0.6172, 0.3333, 0.6172, 0.8333, 0.6172, 0.75, 0.6172, 0.75, 0.6172, 0.8333, 0.7917, 0.75, 0.875, 0.75, 0.875, 0.75, 0.7917, 0.75, 0.625, 0.75, 0.7083, 0.75, 0.7083, 0.75, 0.625, 0.75, 0.7083, 0.75, 0.7917, 0.75, 0.7917, 0.75, 0.7083, 0.75, 0.6172, 1.0, 0.6172, 0.9167, 0.6172, 0.9167, 0.6172, 1.0, 0.6172, 0.9167, 0.6172, 0.8333, 0.6172, 0.8333, 0.6172, 0.9167, 0.6172, 0.5, 0.6172, 0.4167, 0.6172, 0.4167, 0.6172, 0.5, 0.6172, 0.4167, 0.6172, 0.3333, 0.6172, 0.3333, 0.6172, 0.4167, 0.6172, 0.75, 0.625, 0.75, 0.625, 0.8333, 0.6172, 0.8333, 0.6172, 0.8333, 0.625, 0.8333, 0.625, 0.9167, 0.6172, 0.9167, 0.6172, 0.25, 0.625, 0.25, 0.625, 0.3333, 0.6172, 0.3333, 0.6172, 0.3333, 0.625, 0.3333, 0.625, 0.4167, 0.6172, 0.4167, 0.875, 0.5, 0.7917, 0.5, 0.7917, 0.5, 0.875, 0.5, 0.7917, 0.5, 0.7083, 0.5, 0.7083, 0.5, 0.7917, 0.5, 0.6172, 1.0, 0.6172, 0.9167, 0.6172, 0.9167, 0.6172, 1.0, 0.6172, 0.9167, 0.6172, 0.8333, 0.6172, 0.8333, 0.6172, 0.9167, 0.6172, 0.5, 0.6172, 0.4167, 0.6172, 0.4167, 0.6172, 0.5, 0.6172, 0.4167, 0.6172, 0.3333, 0.6172, 0.3333, 0.6172, 0.4167, 0.625, 0.75, 0.7083, 0.75, 0.7083, 0.75, 0.625, 0.75, 0.7083, 0.75, 0.7917, 0.75, 0.7917, 0.75, 0.7083, 0.75, 0.875, 0.5, 0.7917, 0.5, 0.7917, 0.5, 0.875, 0.5, 0.7917, 0.5, 0.7083, 0.5, 0.7083, 0.5, 0.7917, 0.5, 0.5439, 0.25, 0.6172, 0.25, 0.6172, 0.3333, 0.5439, 0.3333, 0.5439, 0.3333, 0.6172, 0.3333, 0.6172, 0.4167, 0.5439, 0.4167, 0.5439, 0.75, 0.6172, 0.75, 0.6172, 0.8333, 0.5439, 0.8333, 0.5439, 0.8333, 0.6172, 0.8333, 0.6172, 0.9167, 0.5439, 0.9167, 0.625, 0.5, 0.7083, 0.5, 0.7083, 0.75, 0.625, 0.75, 0.7083, 0.5, 0.7917, 0.5, 0.7917, 0.75, 0.7083, 0.75, 0.125, 0.5, 0.2083, 0.5, 0.2083, 0.75, 0.125, 0.75, 0.2083, 0.5, 0.2917, 0.5, 0.2917, 0.75, 0.2083, 0.75, 0.5439, 0.9167, 0.5074, 0.9167, 0.5074, 0.9167, 0.5439, 0.9167, 0.5074, 0.75, 0.5439, 0.75, 0.5439, 0.8333, 0.5074, 0.8333, 0.5074, 0.3333, 0.5439, 0.3333, 0.5439, 0.4167, 0.5074, 0.4167, 0.5074, 0.25, 0.5439, 0.25, 0.5439, 0.3333, 0.5074, 0.3333, 0.5074, 0.0, 0.5439, 0.0, 0.5439, 0.25, 0.5074, 0.25, 0.5074, 0.4167, 0.5439, 0.4167, 0.5439, 0.5, 0.5074, 0.5, 0.5074, 0.5, 0.5439, 0.5, 0.5439, 0.75, 0.5074, 0.75, 0.5074, 0.9167, 0.5439, 0.9167, 0.5439, 1.0, 0.5074, 1.0, 0.4694, 0.9167, 0.5074, 0.9167, 0.5074, 1.0, 0.4694, 1.0, 0.4694, 0.5, 0.5074, 0.5, 0.5074, 0.75, 0.4694, 0.75, 0.4694, 0.4167, 0.5074, 0.4167, 0.5074, 0.5, 0.4694, 0.5, 0.4694, 0.0, 0.5074, 0.0, 0.5074, 0.25, 0.4694, 0.25, 0.4694, 0.25, 0.5074, 0.25, 0.5074, 0.3333, 0.4694, 0.3333, 0.4694, 0.3333, 0.5074, 0.3333, 0.5074, 0.4167, 0.4694, 0.4167, 0.4694, 0.75, 0.5074, 0.75, 0.5074, 0.8333, 0.4694, 0.8333, 0.4694, 0.8333, 0.5074, 0.8333, 0.5074, 0.9167, 0.4694, 0.9167, 0.4336, 0.8333, 0.4694, 0.8333, 0.4694, 0.8333, 0.4336, 0.8333, 0.4336, 0.75, 0.4694, 0.75, 0.4694, 0.8333, 0.4336, 0.8333, 0.4336, 0.3333, 0.4694, 0.3333, 0.4694, 0.4167, 0.4336, 0.4167, 0.4336, 0.25, 0.4694, 0.25, 0.4694, 0.3333, 0.4336, 0.3333, 0.4336, 0.0, 0.4694, 0.0, 0.4694, 0.25, 0.4336, 0.25, 0.4336, 0.4167, 0.4694, 0.4167, 0.4694, 0.5, 0.4336, 0.5, 0.4336, 0.5, 0.4694, 0.5, 0.4694, 0.75, 0.4336, 0.75, 0.4336, 0.9167, 0.4694, 0.9167, 0.4694, 1.0, 0.4336, 1.0, 0.375, 0.9167, 0.4336, 0.9167, 0.4336, 1.0, 0.375, 1.0, 0.375, 0.5, 0.4336, 0.5, 0.4336, 0.75, 0.375, 0.75, 0.375, 0.4167, 0.4336, 0.4167, 0.4336, 0.5, 0.375, 0.5, 0.375, 0.0, 0.4336, 0.0, 0.4336, 0.25, 0.375, 0.25, 0.375, 0.25, 0.4336, 0.25, 0.4336, 0.3333, 0.375, 0.3333, 0.375, 0.3333, 0.4336, 0.3333, 0.4336, 0.4167, 0.375, 0.4167, 0.375, 0.75, 0.4336, 0.75, 0.4336, 0.8333, 0.375, 0.8333, 0.375, 0.8333, 0.4336, 0.8333, 0.4336, 0.9167, 0.375, 0.9167, 0.5439, 0.9167, 0.5074, 0.9167, 0.5074, 0.9167, 0.5439, 0.9167, 0.5074, 0.9167, 0.5074, 0.8333, 0.5074, 0.8333, 0.5074, 0.9167, 0.5074, 0.8333, 0.5439, 0.8333, 0.5439, 0.8333, 0.5074, 0.8333, 0.5439, 0.8333, 0.5439, 0.9167, 0.5439, 0.9167, 0.5439, 0.8333, 0.4694, 0.8333, 0.4694, 0.9167, 0.4694, 0.9167, 0.4694, 0.8333, 0.4694, 0.8333, 0.4694, 0.9167, 0.4694, 0.9167, 0.4694, 0.8333, 0.4694, 0.9167, 0.4336, 0.9167, 0.4336, 0.9167, 0.4694, 0.9167, 0.4336, 0.9167, 0.4336, 0.8333, 0.4336, 0.8333, 0.4336, 0.9167, 0.4336, 0.8333, 0.4694, 0.8333, 0.4694, 0.9167, 0.4336, 0.9167, 0.4336, 0.9167, 0.4336, 0.8333, 0.4336, 0.8333, 0.4336, 0.9167, 0.4336, 0.8333, 0.4694, 0.8333, 0.4694, 0.8333, 0.4336, 0.8333, 0.4694, 0.9167, 0.4336, 0.9167, 0.4336, 0.9167, 0.4694, 0.9167, 0.5074, 0.8333, 0.5439, 0.8333, 0.5439, 0.9167, 0.5074, 0.9167, 0.5439, 0.8333, 0.5439, 0.9167, 0.5439, 0.9167, 0.5439, 0.8333, 0.5074, 0.9167, 0.5074, 0.8333, 0.5074, 0.8333, 0.5074, 0.9167, 0.5074, 0.8333, 0.5439, 0.8333, 0.5439, 0.8333, 0.5074, 0.8333])
me_cube_010.use_remesh_fix_poles = True
me_cube_010.use_remesh_preserve_attributes = False
me_cube_010.update()
me_cube_011 = bpy.data.meshes.new('Cube.011')
me_cube_011.from_pydata([(-1.0, -1.0, -1.0), (-1.0, -1.0, 1.0), (-1.0, 1.0, -1.0), (-1.0, 1.0, 1.0), (1.0, -1.0, -1.0), (1.0, -1.0, 1.0), (1.0, 1.0, -1.0), (1.0, 1.0, 1.0)], [], [(0, 1, 3, 2), (2, 3, 7, 6), (6, 7, 5, 4), (4, 5, 1, 0), (2, 6, 4, 0), (7, 3, 1, 5)])
_uv = me_cube_011.uv_layers.new(name='UVMap')
_uv.uv.foreach_set('vector', [0.375, 0.0, 0.625, 0.0, 0.625, 0.25, 0.375, 0.25, 0.375, 0.25, 0.625, 0.25, 0.625, 0.5, 0.375, 0.5, 0.375, 0.5, 0.625, 0.5, 0.625, 0.75, 0.375, 0.75, 0.375, 0.75, 0.625, 0.75, 0.625, 1.0, 0.375, 1.0, 0.125, 0.5, 0.375, 0.5, 0.375, 0.75, 0.125, 0.75, 0.625, 0.5, 0.875, 0.5, 0.875, 0.75, 0.625, 0.75])
me_cube_011.use_remesh_fix_poles = True
me_cube_011.use_remesh_preserve_attributes = False
me_cube_011.update()
me_cube_012 = bpy.data.meshes.new('Cube.012')
me_cube_012.from_pydata([(-1.0, -1.0, -1.0), (-1.0, -1.0, 1.0), (-1.0, 1.0, -1.0), (-1.0, 1.0, 1.0), (1.0, -1.0, -1.0), (1.0, -1.0, 1.0), (1.0, 1.0, -1.0), (1.0, 1.0, 1.0)], [], [(0, 1, 3, 2), (2, 3, 7, 6), (6, 7, 5, 4), (4, 5, 1, 0), (2, 6, 4, 0), (7, 3, 1, 5)])
_uv = me_cube_012.uv_layers.new(name='UVMap')
_uv.uv.foreach_set('vector', [0.375, 0.0, 0.625, 0.0, 0.625, 0.25, 0.375, 0.25, 0.375, 0.25, 0.625, 0.25, 0.625, 0.5, 0.375, 0.5, 0.375, 0.5, 0.625, 0.5, 0.625, 0.75, 0.375, 0.75, 0.375, 0.75, 0.625, 0.75, 0.625, 1.0, 0.375, 1.0, 0.125, 0.5, 0.375, 0.5, 0.375, 0.75, 0.125, 0.75, 0.625, 0.5, 0.875, 0.5, 0.875, 0.75, 0.625, 0.75])
me_cube_012.use_remesh_fix_poles = True
me_cube_012.use_remesh_preserve_attributes = False
me_cube_012.update()
me_cube_013 = bpy.data.meshes.new('Cube.013')
me_cube_013.from_pydata([(-1.0, -1.0, -1.0), (-1.0, -1.0, 1.0), (-1.0, 1.0, -1.0), (-1.0, 1.0, 1.0), (1.0, -1.0, -1.0), (1.0, -1.0, 1.0), (1.0, 1.0, -1.0), (1.0, 1.0, 1.0)], [], [(0, 1, 3, 2), (2, 3, 7, 6), (6, 7, 5, 4), (4, 5, 1, 0), (2, 6, 4, 0), (7, 3, 1, 5)])
_uv = me_cube_013.uv_layers.new(name='UVMap')
_uv.uv.foreach_set('vector', [0.375, 0.0, 0.625, 0.0, 0.625, 0.25, 0.375, 0.25, 0.375, 0.25, 0.625, 0.25, 0.625, 0.5, 0.375, 0.5, 0.375, 0.5, 0.625, 0.5, 0.625, 0.75, 0.375, 0.75, 0.375, 0.75, 0.625, 0.75, 0.625, 1.0, 0.375, 1.0, 0.125, 0.5, 0.375, 0.5, 0.375, 0.75, 0.125, 0.75, 0.625, 0.5, 0.875, 0.5, 0.875, 0.75, 0.625, 0.75])
me_cube_013.use_remesh_fix_poles = True
me_cube_013.use_remesh_preserve_attributes = False
me_cube_013.update()
me_cube_015 = bpy.data.meshes.new('Cube.015')
me_cube_015.from_pydata([(-1.0, -1.0, -1.0), (-1.0, -1.0, 1.0), (-1.0, 1.0, -1.0), (-1.0, 1.0, 1.0), (1.0, -1.0, -1.0), (1.0, -1.0, 1.0), (1.0, 1.0, -1.0), (1.0, 1.0, 1.0), (0.703, 1.0, -1.0), (-0.703, 1.0, -1.0), (-0.703, 1.0, 1.0), (0.703, 1.0, 1.0), (-0.703, -1.0, -1.0), (0.703, -1.0, -1.0), (0.703, -1.0, 1.0), (-0.703, -1.0, 1.0), (-1.0, -0.9258, -1.0), (-1.0, -0.9258, 1.0), (1.0, -0.9258, -1.0), (1.0, -0.9258, 1.0), (0.703, -0.9258, 1.0), (-0.703, -0.9258, 1.0), (-0.703, -0.9258, -1.0), (0.703, -0.9258, -1.0), (0.6764, 0.9346, -0.9622), (-0.6764, 0.9346, -0.9622), (-0.6764, 0.9346, 0.9622), (0.6764, 0.9346, 0.9622), (0.6764, -0.9185, 0.9622), (-0.6764, -0.9185, 0.9622), (-0.6764, -0.9185, -0.9622), (0.6764, -0.9185, -0.9622)], [], [(16, 17, 3, 2), (8, 11, 7, 6), (18, 19, 5, 4), (12, 15, 1, 0), (23, 18, 4, 13), (21, 17, 1, 15), (19, 20, 14, 5), (20, 21, 15, 14), (16, 22, 12, 0), (22, 23, 13, 12), (4, 5, 14, 13), (13, 14, 15, 12), (2, 3, 10, 9), (20, 11, 27, 28), (22, 9, 25, 30), (2, 9, 22, 16), (23, 22, 30, 31), (7, 11, 20, 19), (10, 3, 17, 21), (8, 6, 18, 23), (6, 7, 19, 18), (0, 1, 17, 16), (25, 26, 27, 24), (25, 24, 31, 30), (27, 26, 29, 28), (9, 10, 26, 25), (8, 23, 31, 24), (10, 21, 29, 26), (21, 20, 28, 29), (11, 8, 24, 27)])
_uv = me_cube_015.uv_layers.new(name='UVMap')
_uv.uv.foreach_set('vector', [0.375, 0.009275, 0.625, 0.009275, 0.625, 0.25, 0.375, 0.25, 0.375, 0.4167, 0.625, 0.4167, 0.625, 0.5, 0.375, 0.5, 0.375, 0.7407, 0.625, 0.7407, 0.625, 0.75, 0.375, 0.75, 0.375, 0.9167, 0.625, 0.9167, 0.625, 1.0, 0.375, 1.0, 0.2917, 0.7407, 0.375, 0.7407, 0.375, 0.75, 0.2917, 0.75, 0.7917, 0.7407, 0.875, 0.7407, 0.875, 0.75, 0.7917, 0.75, 0.625, 0.7407, 0.7083, 0.7407, 0.7083, 0.75, 0.625, 0.75, 0.7083, 0.7407, 0.7917, 0.7407, 0.7917, 0.75, 0.7083, 0.75, 0.125, 0.7407, 0.2083, 0.7407, 0.2083, 0.75, 0.125, 0.75, 0.2083, 0.7407, 0.2917, 0.7407, 0.2917, 0.75, 0.2083, 0.75, 0.375, 0.75, 0.625, 0.75, 0.625, 0.8333, 0.375, 0.8333, 0.375, 0.8333, 0.625, 0.8333, 0.625, 0.9167, 0.375, 0.9167, 0.375, 0.25, 0.625, 0.25, 0.625, 0.3333, 0.375, 0.3333, 0.7083, 0.7407, 0.7083, 0.5, 0.7083, 0.5, 0.7083, 0.7407, 0.2083, 0.7407, 0.2083, 0.5, 0.2083, 0.5, 0.2083, 0.7407, 0.125, 0.5, 0.2083, 0.5, 0.2083, 0.7407, 0.125, 0.7407, 0.2917, 0.7407, 0.2083, 0.7407, 0.2083, 0.7407, 0.2917, 0.7407, 0.625, 0.5, 0.7083, 0.5, 0.7083, 0.7407, 0.625, 0.7407, 0.7917, 0.5, 0.875, 0.5, 0.875, 0.7407, 0.7917, 0.7407, 0.2917, 0.5, 0.375, 0.5, 0.375, 0.7407, 0.2917, 0.7407, 0.375, 0.5, 0.625, 0.5, 0.625, 0.7407, 0.375, 0.7407, 0.375, 0.0, 0.625, 0.0, 0.625, 0.009275, 0.375, 0.009275, 0.375, 0.3333, 0.625, 0.3333, 0.625, 0.4167, 0.375, 0.4167, 0.2083, 0.5, 0.2917, 0.5, 0.2917, 0.7407, 0.2083, 0.7407, 0.7083, 0.5, 0.7917, 0.5, 0.7917, 0.7407, 0.7083, 0.7407, 0.375, 0.3333, 0.625, 0.3333, 0.625, 0.3333, 0.375, 0.3333, 0.2917, 0.5, 0.2917, 0.7407, 0.2917, 0.7407, 0.2917, 0.5, 0.7917, 0.5, 0.7917, 0.7407, 0.7917, 0.7407, 0.7917, 0.5, 0.7917, 0.7407, 0.7083, 0.7407, 0.7083, 0.7407, 0.7917, 0.7407, 0.625, 0.4167, 0.375, 0.4167, 0.375, 0.4167, 0.625, 0.4167])
me_cube_015.use_remesh_fix_poles = True
me_cube_015.use_remesh_preserve_attributes = False
me_cube_015.update()

# ---- objects
ob_cube = bpy.data.objects.new('Cube', me_cube)
ob_light = bpy.data.objects.new('Light', light_light)
ob_camera = bpy.data.objects.new('Camera', cam_camera)
ob_cube_001 = bpy.data.objects.new('Cube.001', me_cube_001)
ob_cube_002 = bpy.data.objects.new('Cube.002', me_cube_002)
ob_cube_003 = bpy.data.objects.new('Cube.003', me_cube_003)
ob_cube_004 = bpy.data.objects.new('Cube.004', me_cube_004)
ob_cube_005 = bpy.data.objects.new('Cube.005', me_cube_005)
ob_cube_006 = bpy.data.objects.new('Cube.006', me_cube_006)
ob_cube_007 = bpy.data.objects.new('Cube.007', me_cube_007)
ob_cube_008 = bpy.data.objects.new('Cube.008', me_cube_008)
ob_cube_009 = bpy.data.objects.new('Cube.009', me_cube_009)
ob_cube_010 = bpy.data.objects.new('Cube.010', me_cube_010)
ob_cube_011 = bpy.data.objects.new('Cube.011', me_cube_011)
ob_cube_012 = bpy.data.objects.new('Cube.012', me_cube_012)
ob_cube_013 = bpy.data.objects.new('Cube.013', me_cube_013)
ob_cube_014 = bpy.data.objects.new('Cube.014', me_cube_015)

# ---- transforms, parenting, visibility, modifiers, constraints
ob_cube.location = (0.5243, -0.05758, 0.1481)
ob_cube.scale = (4.286, 4.286, 0.082)
ob_cube.lock_rotations_4d = False
ob_cube.empty_display_type = 'ARROWS'
ob_cube.lineart.crease_threshold = 0.0
ob_light.location = (4.076, 1.005, 5.904)
ob_light.rotation_euler = (0.6503, 0.05522, 1.866)
ob_light.lock_rotations_4d = False
ob_light.empty_display_type = 'ARROWS'
ob_light.color = (0.0, 0.0, 0.0, 0.0)
ob_light.lineart.crease_threshold = 0.0
ob_camera.location = (7.359, -6.926, 4.958)
ob_camera.rotation_euler = (1.109, 0.0, 0.8149)
ob_camera.lock_rotations_4d = False
ob_camera.empty_display_type = 'ARROWS'
ob_camera.color = (0.0, 0.0, 0.0, 0.0)
ob_camera.display_type = 'WIRE'
ob_camera.lineart.crease_threshold = 0.0
ob_cube_001.location = (-3.442, -0.2304, 0.3437)
ob_cube_001.scale = (-0.0346, 4.118, 0.115)
ob_cube_002.location = (0.7358, -1.028, 0.965)
ob_cube_002.scale = (0.858, 0.858, 0.07967)
_m = ob_cube_002.modifiers.new('Mirror', 'MIRROR')
_m.use_axis = (True, True, False)
_m.use_clip = True
ob_cube_003.location = (0.7458, -1.039, 0.3487)
ob_cube_003.scale = (1.905, 1.087, 0.02827)
ob_cube_004.location = (2.597, -3.199, 0.7865)
ob_cube_004.scale = (0.184, 0.9018, 0.5774)
ob_cube_005.location = (-0.2801, -3.913, 0.7865)
ob_cube_005.rotation_euler = (0.0, -0.0, -1.571)
ob_cube_005.scale = (0.184, 2.682, 0.5774)
ob_cube_006.location = (-2.787, -2.811, 0.7865)
ob_cube_006.scale = (0.184, 0.9018, 0.5774)
ob_cube_007.location = (-1.984, -3.123, 0.5226)
ob_cube_007.scale = (0.6211, 0.6211, 0.2626)
_m = ob_cube_007.modifiers.new('Array', 'ARRAY')
_m.count = 4
_m.relative_offset_displace = (1.01, 0.0, 0.0)
ob_cube_008.location = (-1.984, -1.848, 0.5226)
ob_cube_008.scale = (0.6211, 0.6211, 0.2626)
ob_cube_009.location = (0.4206, 3.887, 3.484)
ob_cube_009.scale = (1.637, 0.03533, 1.141)
ob_cube_010.location = (0.4121, 3.284, 0.6396)
ob_cube_010.scale = (1.572, 0.4583, 0.3923)
ob_cube_011.location = (-2.237, 3.575, 3.348)
ob_cube_011.scale = (0.7901, 0.3235, 0.02922)
ob_cube_012.location = (65.79, 30.97, 2.143)
ob_cube_012.scale = (0.7901, 0.3235, 0.02922)
ob_cube_013.location = (3.082, 3.575, 3.348)
ob_cube_013.scale = (0.7901, 0.3235, 0.02922)
ob_cube_014.location = (-2.875, 3.494, 3.6)
ob_cube_014.scale = (0.03335, 0.1503, 0.2248)

# ---- collection membership
col_collection.objects.link(ob_cube)
col_collection.objects.link(ob_light)
col_collection.objects.link(ob_camera)
col_collection.objects.link(ob_cube_001)
col_collection.objects.link(ob_cube_002)
col_collection.objects.link(ob_cube_003)
col_collection.objects.link(ob_cube_004)
col_collection.objects.link(ob_cube_005)
col_collection.objects.link(ob_cube_006)
col_collection.objects.link(ob_cube_007)
col_collection.objects.link(ob_cube_008)
col_collection.objects.link(ob_cube_009)
col_collection.objects.link(ob_cube_010)
col_collection.objects.link(ob_cube_011)
col_collection.objects.link(ob_cube_012)
col_collection.objects.link(ob_cube_013)
col_collection.objects.link(ob_cube_014)

# ---- scene / render settings (as saved in the file)
scene.camera = ob_camera
scene.frame_start = 1; scene.frame_end = 250; scene.frame_set(1)
scene.render.engine = 'BLENDER_EEVEE_NEXT'
scene.cycles.use_denoising = False
scene.cycles.samples = 128
scene.cycles.sampling_pattern = 'TABULATED_SOBOL'
scene.cycles.use_adaptive_sampling = False
scene.cycles.use_light_tree = False
scene.view_settings.view_transform = 'Filmic'
bpy.context.view_layer.update()
